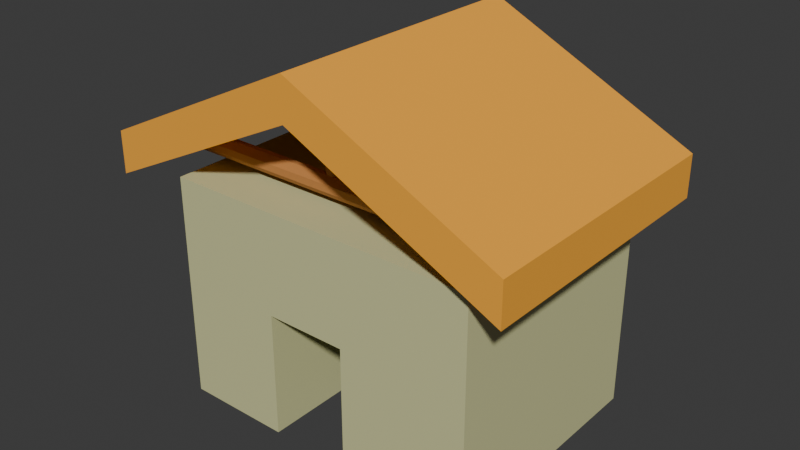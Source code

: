 # Source: Casa2.blend  (saved by Blender 4.4.32; exported with 4.5.12 LTS)
import bpy
from mathutils import Matrix  # noqa: F401  (used for matrix-valued properties, if any)

bpy.ops.wm.read_factory_settings(use_empty=True)
scene = bpy.context.scene
scene.name = 'Scene'

# ---- collections
col_collection = bpy.data.collections.new('Collection'); scene.collection.children.link(col_collection)

# ---- materials (node trees are filled in below, after node groups)
mat_telhado = bpy.data.materials.new('Telhado')
mat_telhado.alpha_threshold = 0.0
mat_telhado.roughness = 0.5
mat_telhado.line_color = (0.0, 0.0, 0.0, 1.0)
mat_material = bpy.data.materials.new('Material')
mat_material_002 = bpy.data.materials.new('Material.002')
mat_material_004 = bpy.data.materials.new('Material.004')
mat_material_003 = bpy.data.materials.new('Material.003')

# ---- material node trees
mat_telhado.use_nodes = True; mat_telhado.node_tree.nodes.clear()
_N = mat_telhado.node_tree.nodes; _L = mat_telhado.node_tree.links
n0 = _N.new('ShaderNodeOutputMaterial'); n0.name = 'Material Output'; n0.location = (300, 300)
n1 = _N.new('ShaderNodeBsdfPrincipled'); n1.name = 'Principled BSDF'; n1.location = (10, 300)
n1.inputs[0].default_value = (0.9911, 0.4233, 0.03434, 1.0)
n1.inputs[2].default_value = 1.0
n1.inputs[3].default_value = 1.45
_L.new(n1.outputs[0], n0.inputs[0])
n0.is_active_output = True
mat_material.use_nodes = True; mat_material.node_tree.nodes.clear()
_N = mat_material.node_tree.nodes; _L = mat_material.node_tree.links
n0 = _N.new('ShaderNodeBsdfPrincipled'); n0.name = 'Principled BSDF'; n0.location = (10, 300)
n0.inputs[0].default_value = (0.6445, 0.6445, 0.3325, 1.0)
n1 = _N.new('ShaderNodeOutputMaterial'); n1.name = 'Material Output'; n1.location = (300, 300)
_L.new(n0.outputs[0], n1.inputs[0])
n1.is_active_output = True
mat_material_002.use_nodes = True; mat_material_002.node_tree.nodes.clear()
_N = mat_material_002.node_tree.nodes; _L = mat_material_002.node_tree.links
n0 = _N.new('ShaderNodeBsdfPrincipled'); n0.name = 'Principled BSDF'; n0.location = (10, 300)
n0.inputs[0].default_value = (0.5149, 0.2159, 0.05448, 1.0)
n0.inputs[2].default_value = 1.0
n1 = _N.new('ShaderNodeOutputMaterial'); n1.name = 'Material Output'; n1.location = (300, 300)
_L.new(n0.outputs[0], n1.inputs[0])
n1.is_active_output = True
mat_material_004.use_nodes = True; mat_material_004.node_tree.nodes.clear()
_N = mat_material_004.node_tree.nodes; _L = mat_material_004.node_tree.links
n0 = _N.new('ShaderNodeBsdfPrincipled'); n0.name = 'Principled BSDF'; n0.location = (10, 300)
n0.inputs[0].default_value = (0.0, 0.0, 0.0, 1.0)
n0.inputs[2].default_value = 1.0
n1 = _N.new('ShaderNodeOutputMaterial'); n1.name = 'Material Output'; n1.location = (300, 300)
_L.new(n0.outputs[0], n1.inputs[0])
n1.is_active_output = True
mat_material_003.use_nodes = True; mat_material_003.node_tree.nodes.clear()
_N = mat_material_003.node_tree.nodes; _L = mat_material_003.node_tree.links
n0 = _N.new('ShaderNodeBsdfPrincipled'); n0.name = 'Principled BSDF'; n0.location = (10, 300)
n0.inputs[0].default_value = (0.5149, 0.2159, 0.05448, 1.0)
n0.inputs[2].default_value = 1.0
n1 = _N.new('ShaderNodeOutputMaterial'); n1.name = 'Material Output'; n1.location = (300, 300)
_L.new(n0.outputs[0], n1.inputs[0])
n1.is_active_output = True

# ---- world
world_world = bpy.data.worlds.new('World'); scene.world = world_world
world_world.use_nodes = True; world_world.node_tree.nodes.clear()
_N = world_world.node_tree.nodes; _L = world_world.node_tree.links
n0 = _N.new('ShaderNodeOutputWorld'); n0.name = 'World Output'; n0.location = (300, 300)
n1 = _N.new('ShaderNodeBackground'); n1.name = 'Background'; n1.location = (10, 300)
n1.inputs[0].default_value = (0.05088, 0.05088, 0.05088, 1.0)
_L.new(n1.outputs[0], n0.inputs[0])
n0.is_active_output = True
world_world.color = (0.05088, 0.05088, 0.05088)
world_world.sun_shadow_jitter_overblur = 0.0

# ---- meshes
me_cube = bpy.data.meshes.new('Cube')
me_cube.from_pydata([(-1.444, -1.139, 0.9405), (-1.444, -1.139, 1.306), (-1.444, 1.139, 0.9405), (-1.444, 1.139, 1.306), (2.193, -1.139, 0.9405), (2.193, -1.139, 1.306), (2.193, 1.139, 0.9405), (2.193, 1.139, 1.306), (0.3745, 1.139, 1.822), (0.3745, 1.139, 2.187), (0.3745, -1.139, 1.822), (0.3745, -1.139, 2.187)], [], [(0, 1, 3, 2), (8, 9, 7, 6), (6, 7, 5, 4), (10, 11, 1, 0), (8, 6, 4, 10), (9, 3, 1, 11), (7, 9, 11, 5), (2, 8, 10, 0), (4, 5, 11, 10), (2, 3, 9, 8)])
_uv = me_cube.uv_layers.new(name='UVMap')
_uv.uv.foreach_set('vector', [0.375, 0.0, 0.625, 0.0, 0.625, 0.25, 0.375, 0.25, 0.375, 0.375, 0.625, 0.375, 0.625, 0.5, 0.375, 0.5, 0.375, 0.5, 0.625, 0.5, 0.625, 0.75, 0.375, 0.75, 0.375, 0.875, 0.625, 0.875, 0.625, 1.0, 0.375, 1.0, 0.25, 0.5, 0.375, 0.5, 0.375, 0.75, 0.25, 0.75, 0.75, 0.5, 0.875, 0.5, 0.875, 0.75, 0.75, 0.75, 0.625, 0.5, 0.75, 0.5, 0.75, 0.75, 0.625, 0.75, 0.125, 0.5, 0.25, 0.5, 0.25, 0.75, 0.125, 0.75, 0.375, 0.75, 0.625, 0.75, 0.625, 0.875, 0.375, 0.875, 0.375, 0.25, 0.625, 0.25, 0.625, 0.375, 0.375, 0.375])
me_cube.materials.append(mat_telhado)
me_cube.materials.append(mat_material)
me_cube.use_mirror_vertex_groups = False
me_cube.update()
me_cube_001 = bpy.data.meshes.new('Cube.001')
me_cube_001.from_pydata([(-1.0, -0.3562, -1.0), (-1.0, -1.0, -0.3562), (-1.0, -1.0, 0.3562), (-1.0, -0.3562, 1.0), (-1.0, 1.0, -0.3562), (-1.0, 0.3562, -1.0), (-1.0, 0.3562, 1.0), (-1.0, 1.0, 0.3562), (1.0, -1.0, -0.3562), (1.0, -0.3562, -1.0), (1.0, -0.3562, 1.0), (1.0, -1.0, 0.3562), (1.0, 0.3562, -1.0), (1.0, 1.0, -0.3562), (1.0, 1.0, 0.3562), (1.0, 0.3562, 1.0)], [], [(8, 11, 2, 1), (12, 13, 14, 15, 10, 11, 8, 9), (15, 6, 3, 10), (0, 1, 2, 3, 6, 7, 4, 5), (4, 7, 14, 13), (12, 5, 4, 13), (6, 15, 14, 7), (0, 9, 8, 1), (10, 3, 2, 11), (5, 12, 9, 0)])
_uv = me_cube_001.uv_layers.new(name='UVMap')
_uv.uv.foreach_set('vector', [0.4555, 0.75, 0.5445, 0.75, 0.5445, 1.0, 0.4555, 1.0, 0.375, 0.5805, 0.4555, 0.5, 0.5445, 0.5, 0.625, 0.5805, 0.625, 0.6695, 0.5445, 0.75, 0.4555, 0.75, 0.375, 0.6695, 0.625, 0.5805, 0.875, 0.5805, 0.875, 0.6695, 0.625, 0.6695, 0.375, 0.08048, 0.4555, 0.0, 0.5445, 0.0, 0.625, 0.08048, 0.625, 0.1695, 0.5445, 0.25, 0.4555, 0.25, 0.375, 0.1695, 0.4555, 0.25, 0.5445, 0.25, 0.5445, 0.5, 0.4555, 0.5, 0.375, 0.5805, 0.125, 0.5805, 0.125, 0.5, 0.375, 0.5, 0.625, 0.25, 0.625, 0.5, 0.5445, 0.5, 0.5445, 0.25, 0.125, 0.6695, 0.375, 0.6695, 0.375, 0.75, 0.125, 0.75, 0.625, 0.75, 0.625, 1.0, 0.5445, 1.0, 0.5445, 0.75, 0.125, 0.5805, 0.375, 0.5805, 0.375, 0.6695, 0.125, 0.6695])
me_cube_001.materials.append(mat_material_002)
me_cube_001.update()
me_cube_002 = bpy.data.meshes.new('Cube.002')
me_cube_002.from_pydata([(0.9733, 1.0, 1.0), (0.9733, 1.0, -1.0), (0.9733, -1.0, 1.0), (0.9733, -1.0, -1.0), (-0.9077, 1.0, 1.0), (-0.9077, 1.0, -1.0), (-0.9077, -1.0, 1.0), (-0.9077, -1.0, -1.0), (0.9733, 1.0, 0.4559), (-0.9077, -1.0, 0.4559), (0.9733, -1.0, 0.4559), (-0.9077, 1.0, 0.4559), (0.0328, 1.0, -1.0), (0.0328, -1.0, 1.0), (0.0328, -1.0, -1.0), (0.0328, 1.0, 1.0), (0.0328, 1.0, 0.4559), (0.0328, -1.0, 0.4559), (0.7462, -1.0, -1.0), (0.7462, 1.0, 1.0), (0.7462, 1.0, 0.4559), (0.7462, 1.0, -1.0), (0.7462, -1.0, 1.0), (0.7462, -1.0, 0.4559), (0.9733, 1.0, 0.1045), (0.9733, -1.0, 0.1045), (-0.9077, 1.0, 0.1045), (-0.9077, -1.0, 0.1045), (0.0328, -1.0, 0.1045), (0.0328, 1.0, 0.1045), (0.7462, -1.0, 0.1045), (0.7462, 1.0, 0.1045), (0.0328, -0.1809, 0.1045), (0.0328, -0.1809, -1.0), (0.7462, -0.1809, -1.0), (0.7462, -0.1809, 0.1045), (1.884, 1.0, 0.1045), (1.884, 1.0, -1.0), (1.884, -1.0, 0.1045), (1.884, -1.0, -1.0), (1.884, 1.0, 1.0), (1.884, -1.0, 1.0), (1.884, 1.0, 0.4559), (1.884, -1.0, 0.4559)], [], [(15, 4, 6, 13), (17, 13, 6, 9), (9, 6, 4, 11), (21, 1, 3, 18), (20, 19, 0, 8), (31, 20, 8, 24), (10, 25, 38, 43), (27, 9, 11, 26), (28, 17, 9, 27), (30, 23, 17, 28), (26, 11, 16, 29), (11, 4, 15, 16), (5, 12, 14, 7), (23, 22, 13, 17), (19, 15, 13, 22), (0, 19, 22, 2), (10, 2, 22, 23), (25, 10, 23, 30), (29, 16, 20, 31), (16, 15, 19, 20), (12, 29, 31, 21), (3, 25, 30, 18), (5, 26, 29, 12), (28, 14, 33, 32), (14, 28, 27, 7), (7, 27, 26, 5), (1, 24, 36, 37), (21, 31, 24, 1), (34, 35, 32, 33), (30, 28, 32, 35), (18, 30, 35, 34), (25, 3, 39, 38), (36, 42, 43, 38), (37, 36, 38, 39), (41, 43, 42, 40), (3, 1, 37, 39), (0, 2, 41, 40), (2, 10, 43, 41), (8, 0, 40, 42), (24, 8, 42, 36)])
me_cube_002.polygons.foreach_set('material_index', [1, 1, 1, 1, 1, 1, 1, 1, 1, 1, 1, 1, 1, 1, 1, 1, 1, 1, 1, 1, 1, 1, 1, 1, 1, 1, 1, 1, 2, 1, 1, 1, 1, 1, 1, 1, 1, 1, 1, 1])
_uv = me_cube_002.uv_layers.new(name='UVMap')
_uv.uv.foreach_set('vector', [0.75, 0.5, 0.875, 0.5, 0.875, 0.75, 0.75, 0.75, 0.557, 0.875, 0.625, 0.875, 0.625, 1.0, 0.557, 1.0, 0.557, 0.0, 0.625, 0.0, 0.625, 0.25, 0.557, 0.25, 0.3448, 0.5, 0.375, 0.5, 0.375, 0.75, 0.3448, 0.75, 0.557, 0.4698, 0.625, 0.4698, 0.625, 0.5, 0.557, 0.5, 0.5131, 0.4698, 0.557, 0.4698, 0.557, 0.5, 0.5131, 0.5, 0.557, 0.75, 0.5131, 0.75, 0.5131, 0.75, 0.557, 0.75, 0.5131, 0.0, 0.557, 0.0, 0.557, 0.25, 0.5131, 0.25, 0.5131, 0.875, 0.557, 0.875, 0.557, 1.0, 0.5131, 1.0, 0.5131, 0.7802, 0.557, 0.7802, 0.557, 0.875, 0.5131, 0.875, 0.5131, 0.25, 0.557, 0.25, 0.557, 0.375, 0.5131, 0.375, 0.557, 0.25, 0.625, 0.25, 0.625, 0.375, 0.557, 0.375, 0.125, 0.5, 0.25, 0.5, 0.25, 0.75, 0.125, 0.75, 0.557, 0.7802, 0.625, 0.7802, 0.625, 0.875, 0.557, 0.875, 0.6552, 0.5, 0.75, 0.5, 0.75, 0.75, 0.6552, 0.75, 0.625, 0.5, 0.6552, 0.5, 0.6552, 0.75, 0.625, 0.75, 0.557, 0.75, 0.625, 0.75, 0.625, 0.7802, 0.557, 0.7802, 0.5131, 0.75, 0.557, 0.75, 0.557, 0.7802, 0.5131, 0.7802, 0.5131, 0.375, 0.557, 0.375, 0.557, 0.4698, 0.5131, 0.4698, 0.557, 0.375, 0.625, 0.375, 0.625, 0.4698, 0.557, 0.4698, 0.375, 0.375, 0.5131, 0.375, 0.5131, 0.4698, 0.375, 0.4698, 0.375, 0.75, 0.5131, 0.75, 0.5131, 0.7802, 0.375, 0.7802, 0.375, 0.25, 0.5131, 0.25, 0.5131, 0.375, 0.375, 0.375, 0.5131, 0.875, 0.375, 0.875, 0.375, 0.875, 0.5131, 0.875, 0.375, 0.875, 0.5131, 0.875, 0.5131, 1.0, 0.375, 1.0, 0.375, 0.0, 0.5131, 0.0, 0.5131, 0.25, 0.375, 0.25, 0.375, 0.5, 0.5131, 0.5, 0.5131, 0.5, 0.375, 0.5, 0.375, 0.4698, 0.5131, 0.4698, 0.5131, 0.5, 0.375, 0.5, 0.375, 0.7802, 0.5131, 0.7802, 0.5131, 0.875, 0.375, 0.875, 0.5131, 0.7802, 0.5131, 0.875, 0.5131, 0.875, 0.5131, 0.7802, 0.375, 0.7802, 0.5131, 0.7802, 0.5131, 0.7802, 0.375, 0.7802, 0.5131, 0.75, 0.375, 0.75, 0.375, 0.75, 0.5131, 0.75, 0.5131, 0.5, 0.557, 0.5, 0.557, 0.75, 0.5131, 0.75, 0.375, 0.5, 0.5131, 0.5, 0.5131, 0.75, 0.375, 0.75, 0.625, 0.75, 0.557, 0.75, 0.557, 0.5, 0.625, 0.5, 0.375, 0.75, 0.375, 0.5, 0.375, 0.5, 0.375, 0.75, 0.625, 0.5, 0.625, 0.75, 0.625, 0.75, 0.625, 0.5, 0.625, 0.75, 0.557, 0.75, 0.557, 0.75, 0.625, 0.75, 0.557, 0.5, 0.625, 0.5, 0.625, 0.5, 0.557, 0.5, 0.5131, 0.5, 0.557, 0.5, 0.557, 0.5, 0.5131, 0.5])
me_cube_002.materials.append(mat_telhado)
me_cube_002.materials.append(mat_material)
me_cube_002.materials.append(mat_material_004)
me_cube_002.use_mirror_vertex_groups = False
me_cube_002.update()
me_cube_003 = bpy.data.meshes.new('Cube.003')
me_cube_003.from_pydata([(-1.0, -0.3562, -1.0), (-1.0, -1.0, -0.3562), (-1.0, -1.0, 0.3562), (-1.0, -0.3562, 1.0), (-1.0, 1.0, -0.3562), (-1.0, 0.3562, -1.0), (-1.0, 0.3562, 1.0), (-1.0, 1.0, 0.3562), (1.0, -1.0, -0.3562), (1.0, -0.3562, -1.0), (1.0, -0.3562, 1.0), (1.0, -1.0, 0.3562), (1.0, 0.3562, -1.0), (1.0, 1.0, -0.3562), (1.0, 1.0, 0.3562), (1.0, 0.3562, 1.0)], [], [(8, 11, 2, 1), (12, 13, 14, 15, 10, 11, 8, 9), (15, 6, 3, 10), (0, 1, 2, 3, 6, 7, 4, 5), (4, 7, 14, 13), (12, 5, 4, 13), (6, 15, 14, 7), (0, 9, 8, 1), (10, 3, 2, 11), (5, 12, 9, 0)])
_uv = me_cube_003.uv_layers.new(name='UVMap')
_uv.uv.foreach_set('vector', [0.4555, 0.75, 0.5445, 0.75, 0.5445, 1.0, 0.4555, 1.0, 0.375, 0.5805, 0.4555, 0.5, 0.5445, 0.5, 0.625, 0.5805, 0.625, 0.6695, 0.5445, 0.75, 0.4555, 0.75, 0.375, 0.6695, 0.625, 0.5805, 0.875, 0.5805, 0.875, 0.6695, 0.625, 0.6695, 0.375, 0.08048, 0.4555, 0.0, 0.5445, 0.0, 0.625, 0.08048, 0.625, 0.1695, 0.5445, 0.25, 0.4555, 0.25, 0.375, 0.1695, 0.4555, 0.25, 0.5445, 0.25, 0.5445, 0.5, 0.4555, 0.5, 0.375, 0.5805, 0.125, 0.5805, 0.125, 0.5, 0.375, 0.5, 0.625, 0.25, 0.625, 0.5, 0.5445, 0.5, 0.5445, 0.25, 0.125, 0.6695, 0.375, 0.6695, 0.375, 0.75, 0.125, 0.75, 0.625, 0.75, 0.625, 1.0, 0.5445, 1.0, 0.5445, 0.75, 0.125, 0.5805, 0.375, 0.5805, 0.375, 0.6695, 0.125, 0.6695])
me_cube_003.materials.append(mat_material_003)
me_cube_003.update()
me_cube_007 = bpy.data.meshes.new('Cube.007')
me_cube_007.from_pydata([(-1.0, -0.3562, -1.0), (-1.0, -1.0, -0.3562), (-1.0, -1.0, 0.3562), (-1.0, -0.3562, 1.0), (-1.0, 1.0, -0.3562), (-1.0, 0.3562, -1.0), (-1.0, 0.3562, 1.0), (-1.0, 1.0, 0.3562), (1.0, -1.0, -0.3562), (1.0, -0.3562, -1.0), (1.0, -0.3562, 1.0), (1.0, -1.0, 0.3562), (1.0, 0.3562, -1.0), (1.0, 1.0, -0.3562), (1.0, 1.0, 0.3562), (1.0, 0.3562, 1.0)], [], [(8, 11, 2, 1), (12, 13, 14, 15, 10, 11, 8, 9), (15, 6, 3, 10), (0, 1, 2, 3, 6, 7, 4, 5), (4, 7, 14, 13), (12, 5, 4, 13), (6, 15, 14, 7), (0, 9, 8, 1), (10, 3, 2, 11), (5, 12, 9, 0)])
_uv = me_cube_007.uv_layers.new(name='UVMap')
_uv.uv.foreach_set('vector', [0.4555, 0.75, 0.5445, 0.75, 0.5445, 1.0, 0.4555, 1.0, 0.375, 0.5805, 0.4555, 0.5, 0.5445, 0.5, 0.625, 0.5805, 0.625, 0.6695, 0.5445, 0.75, 0.4555, 0.75, 0.375, 0.6695, 0.625, 0.5805, 0.875, 0.5805, 0.875, 0.6695, 0.625, 0.6695, 0.375, 0.08048, 0.4555, 0.0, 0.5445, 0.0, 0.625, 0.08048, 0.625, 0.1695, 0.5445, 0.25, 0.4555, 0.25, 0.375, 0.1695, 0.4555, 0.25, 0.5445, 0.25, 0.5445, 0.5, 0.4555, 0.5, 0.375, 0.5805, 0.125, 0.5805, 0.125, 0.5, 0.375, 0.5, 0.625, 0.25, 0.625, 0.5, 0.5445, 0.5, 0.5445, 0.25, 0.125, 0.6695, 0.375, 0.6695, 0.375, 0.75, 0.125, 0.75, 0.625, 0.75, 0.625, 1.0, 0.5445, 1.0, 0.5445, 0.75, 0.125, 0.5805, 0.375, 0.5805, 0.375, 0.6695, 0.125, 0.6695])
me_cube_007.materials.append(mat_material_002)
me_cube_007.update()
me_cube_008 = bpy.data.meshes.new('Cube.008')
me_cube_008.from_pydata([(-1.0, -0.3562, -1.0), (-1.0, -1.0, -0.3562), (-1.0, -1.0, 0.3562), (-1.0, -0.3562, 1.0), (-1.0, 1.0, -0.3562), (-1.0, 0.3562, -1.0), (-1.0, 0.3562, 1.0), (-1.0, 1.0, 0.3562), (1.0, -1.0, -0.3562), (1.0, -0.3562, -1.0), (1.0, -0.3562, 1.0), (1.0, -1.0, 0.3562), (1.0, 0.3562, -1.0), (1.0, 1.0, -0.3562), (1.0, 1.0, 0.3562), (1.0, 0.3562, 1.0)], [], [(8, 11, 2, 1), (12, 13, 14, 15, 10, 11, 8, 9), (15, 6, 3, 10), (0, 1, 2, 3, 6, 7, 4, 5), (4, 7, 14, 13), (12, 5, 4, 13), (6, 15, 14, 7), (0, 9, 8, 1), (10, 3, 2, 11), (5, 12, 9, 0)])
_uv = me_cube_008.uv_layers.new(name='UVMap')
_uv.uv.foreach_set('vector', [0.4555, 0.75, 0.5445, 0.75, 0.5445, 1.0, 0.4555, 1.0, 0.375, 0.5805, 0.4555, 0.5, 0.5445, 0.5, 0.625, 0.5805, 0.625, 0.6695, 0.5445, 0.75, 0.4555, 0.75, 0.375, 0.6695, 0.625, 0.5805, 0.875, 0.5805, 0.875, 0.6695, 0.625, 0.6695, 0.375, 0.08048, 0.4555, 0.0, 0.5445, 0.0, 0.625, 0.08048, 0.625, 0.1695, 0.5445, 0.25, 0.4555, 0.25, 0.375, 0.1695, 0.4555, 0.25, 0.5445, 0.25, 0.5445, 0.5, 0.4555, 0.5, 0.375, 0.5805, 0.125, 0.5805, 0.125, 0.5, 0.375, 0.5, 0.625, 0.25, 0.625, 0.5, 0.5445, 0.5, 0.5445, 0.25, 0.125, 0.6695, 0.375, 0.6695, 0.375, 0.75, 0.125, 0.75, 0.625, 0.75, 0.625, 1.0, 0.5445, 1.0, 0.5445, 0.75, 0.125, 0.5805, 0.375, 0.5805, 0.375, 0.6695, 0.125, 0.6695])
me_cube_008.materials.append(mat_material_003)
me_cube_008.update()

# ---- objects
ob_cube = bpy.data.objects.new('Cube', me_cube)
ob_madeira = bpy.data.objects.new('Madeira', me_cube_001)
ob_cube_002 = bpy.data.objects.new('Cube.002', me_cube_002)
ob_madeira_001 = bpy.data.objects.new('Madeira.001', me_cube_003)
ob_madeira_005 = bpy.data.objects.new('Madeira.005', me_cube_007)
ob_madeira_006 = bpy.data.objects.new('Madeira.006', me_cube_008)

# ---- transforms, parenting, visibility, modifiers, constraints
ob_cube.location = (-1.737, 0.577, 4.761)
ob_cube.scale = (4.905, 5.261, 4.905)
ob_cube.lock_rotations_4d = False
ob_cube.empty_display_type = 'ARROWS'
ob_cube.lineart.crease_threshold = 0.0
ob_madeira.location = (-0.679, -2.806, 10.47)
ob_madeira.scale = (7.955, 0.3356, 0.4145)
ob_cube_002.location = (-1.971, 0.577, 4.761)
ob_cube_002.scale = (4.905, 5.261, 4.905)
ob_cube_002.lock_rotations_4d = False
ob_cube_002.empty_display_type = 'ARROWS'
ob_cube_002.lineart.crease_threshold = 0.0
ob_madeira_001.location = (-0.241, -2.592, 12.07)
ob_madeira_001.rotation_euler = (-0.0, 1.571, 0.0)
ob_madeira_001.scale = (1.699, 0.3316, 0.4096)
ob_madeira_005.location = (-0.679, 4.199, 10.47)
ob_madeira_005.scale = (7.955, 0.3356, 0.4145)
ob_madeira_006.location = (-0.241, 4.413, 12.07)
ob_madeira_006.rotation_euler = (-0.0, 1.571, 0.0)
ob_madeira_006.scale = (1.699, 0.3316, 0.4096)

# ---- collection membership
col_collection.objects.link(ob_cube)
col_collection.objects.link(ob_madeira)
col_collection.objects.link(ob_cube_002)
col_collection.objects.link(ob_madeira_001)
col_collection.objects.link(ob_madeira_005)
col_collection.objects.link(ob_madeira_006)

# ---- scene / render settings (as saved in the file)
scene.frame_start = 1; scene.frame_end = 250; scene.frame_set(1)
scene.render.engine = 'BLENDER_EEVEE_NEXT'
bpy.context.view_layer.update()

# ---- added for rendering (the .blend has no active camera and no usable light): camera, sun
cam_auto = bpy.data.cameras.new('AutoCamera')
cam_auto.lens = 50.0
cam_auto.sensor_width = 36.0
cam_auto.clip_end = 1000.0
ob_auto_camera = bpy.data.objects.new('AutoCamera', cam_auto)
scene.collection.objects.link(ob_auto_camera)
ob_auto_camera.location = (24.6857, -28.9262, 27.3423)
ob_auto_camera.rotation_euler = (1.09748, -7.21219e-08, 0.694738)
scene.camera = ob_auto_camera
light_auto_sun = bpy.data.lights.new('AutoSun', 'SUN')
light_auto_sun.energy = 3.0
light_auto_sun.angle = 0.0523599
ob_auto_sun = bpy.data.objects.new('AutoSun', light_auto_sun)
scene.collection.objects.link(ob_auto_sun)
ob_auto_sun.rotation_euler = (0.872665, 0.174533, 0.523599)
bpy.context.view_layer.update()
